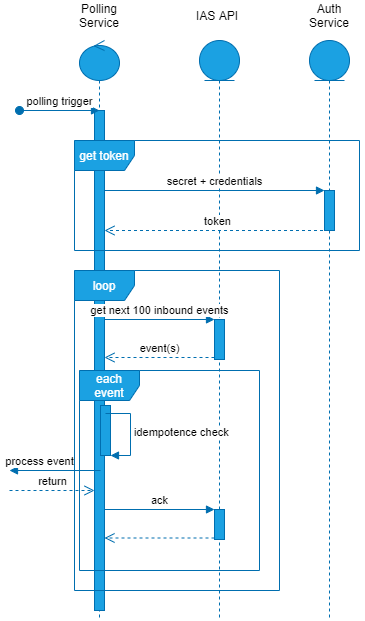

The diagram above was exported from draw.io. Its source (the exported page's mxGraphModel, read from the mxfile embedded in the PNG):
<mxGraphModel dx="1154" dy="1149" grid="1" gridSize="10" guides="1" tooltips="1" connect="1" arrows="1" fold="1" page="1" pageScale="1" pageWidth="850" pageHeight="1100" math="0" shadow="0">
  <root>
    <mxCell id="0" />
    <mxCell id="1" parent="0" />
    <mxCell id="2" value="" style="shape=umlLifeline;participant=umlControl;perimeter=lifelinePerimeter;whiteSpace=wrap;html=1;container=1;collapsible=0;recursiveResize=0;verticalAlign=top;spacingTop=36;labelBackgroundColor=#ffffff;outlineConnect=0;fillColor=#1ba1e2;strokeColor=#006EAF;fontColor=#ffffff;" parent="1" vertex="1">
      <mxGeometry x="80" y="60" width="40" height="580" as="geometry" />
    </mxCell>
    <mxCell id="14" value="" style="html=1;points=[];perimeter=orthogonalPerimeter;fillColor=#1ba1e2;strokeColor=#006EAF;fontColor=#ffffff;" vertex="1" parent="1">
      <mxGeometry x="95" y="130" width="10" height="500" as="geometry" />
    </mxCell>
    <mxCell id="3" value="" style="shape=umlLifeline;participant=umlEntity;perimeter=lifelinePerimeter;whiteSpace=wrap;html=1;container=1;collapsible=0;recursiveResize=0;verticalAlign=top;spacingTop=36;labelBackgroundColor=#ffffff;outlineConnect=0;fillColor=#1ba1e2;strokeColor=#006EAF;fontColor=#ffffff;" vertex="1" parent="1">
      <mxGeometry x="310" y="60" width="40" height="580" as="geometry" />
    </mxCell>
    <mxCell id="11" value="" style="html=1;points=[];perimeter=orthogonalPerimeter;fillColor=#1ba1e2;strokeColor=#006EAF;fontColor=#ffffff;" vertex="1" parent="3">
      <mxGeometry x="15" y="150" width="10" height="40" as="geometry" />
    </mxCell>
    <mxCell id="4" value="" style="shape=umlLifeline;participant=umlEntity;perimeter=lifelinePerimeter;whiteSpace=wrap;html=1;container=1;collapsible=0;recursiveResize=0;verticalAlign=top;spacingTop=36;labelBackgroundColor=#ffffff;outlineConnect=0;fillColor=#1ba1e2;strokeColor=#006EAF;fontColor=#ffffff;" vertex="1" parent="1">
      <mxGeometry x="200" y="60" width="40" height="580" as="geometry" />
    </mxCell>
    <mxCell id="15" value="" style="html=1;points=[];perimeter=orthogonalPerimeter;fillColor=#1ba1e2;strokeColor=#006EAF;fontColor=#ffffff;" vertex="1" parent="4">
      <mxGeometry x="15" y="279" width="10" height="40" as="geometry" />
    </mxCell>
    <mxCell id="29" value="" style="html=1;points=[];perimeter=orthogonalPerimeter;fillColor=#1ba1e2;strokeColor=#006EAF;fontColor=#ffffff;" vertex="1" parent="4">
      <mxGeometry x="15" y="469" width="10" height="30" as="geometry" />
    </mxCell>
    <mxCell id="5" value="polling trigger" style="html=1;verticalAlign=bottom;startArrow=oval;startFill=1;endArrow=block;startSize=8;fillColor=#1ba1e2;strokeColor=#006EAF;" edge="1" parent="1">
      <mxGeometry width="60" relative="1" as="geometry">
        <mxPoint x="20" y="130" as="sourcePoint" />
        <mxPoint x="100" y="130" as="targetPoint" />
      </mxGeometry>
    </mxCell>
    <mxCell id="6" value="Polling Service" style="text;html=1;strokeColor=none;fillColor=none;align=center;verticalAlign=middle;whiteSpace=wrap;rounded=0;" vertex="1" parent="1">
      <mxGeometry x="65" y="20" width="70" height="30" as="geometry" />
    </mxCell>
    <mxCell id="7" value="Auth Service" style="text;html=1;strokeColor=none;fillColor=none;align=center;verticalAlign=middle;whiteSpace=wrap;rounded=0;" vertex="1" parent="1">
      <mxGeometry x="295" y="20" width="70" height="30" as="geometry" />
    </mxCell>
    <mxCell id="8" value="IAS API" style="text;html=1;strokeColor=none;fillColor=none;align=center;verticalAlign=middle;whiteSpace=wrap;rounded=0;" vertex="1" parent="1">
      <mxGeometry x="182.5" y="20" width="70" height="30" as="geometry" />
    </mxCell>
    <mxCell id="10" value="get token" style="shape=umlFrame;whiteSpace=wrap;html=1;fillColor=#1ba1e2;strokeColor=#006EAF;fontColor=#ffffff;" vertex="1" parent="1">
      <mxGeometry x="75" y="160" width="285" height="110" as="geometry" />
    </mxCell>
    <mxCell id="12" value="secret + credentials" style="html=1;verticalAlign=bottom;endArrow=block;entryX=0;entryY=0;fillColor=#1ba1e2;strokeColor=#006EAF;" edge="1" target="11" parent="1">
      <mxGeometry relative="1" as="geometry">
        <mxPoint x="105" y="210" as="sourcePoint" />
      </mxGeometry>
    </mxCell>
    <mxCell id="13" value="token" style="html=1;verticalAlign=bottom;endArrow=open;dashed=1;endSize=8;fillColor=#1ba1e2;strokeColor=#006EAF;" edge="1" source="3" parent="1">
      <mxGeometry relative="1" as="geometry">
        <mxPoint x="105" y="250" as="targetPoint" />
        <mxPoint x="215" y="250" as="sourcePoint" />
      </mxGeometry>
    </mxCell>
    <mxCell id="16" value="get next 100 inbound events" style="html=1;verticalAlign=bottom;endArrow=block;entryX=0;entryY=0;fillColor=#1ba1e2;strokeColor=#006EAF;" edge="1" target="15" parent="1">
      <mxGeometry relative="1" as="geometry">
        <mxPoint x="105" y="339" as="sourcePoint" />
      </mxGeometry>
    </mxCell>
    <mxCell id="17" value="event(s)" style="html=1;verticalAlign=bottom;endArrow=open;dashed=1;endSize=8;exitX=0;exitY=0.95;fillColor=#1ba1e2;strokeColor=#006EAF;" edge="1" source="15" parent="1">
      <mxGeometry relative="1" as="geometry">
        <mxPoint x="105" y="377" as="targetPoint" />
      </mxGeometry>
    </mxCell>
    <mxCell id="25" value="" style="html=1;points=[];perimeter=orthogonalPerimeter;fillColor=#1ba1e2;strokeColor=#006EAF;fontColor=#ffffff;" vertex="1" parent="1">
      <mxGeometry x="101" y="425" width="10" height="50" as="geometry" />
    </mxCell>
    <mxCell id="26" value="idempotence check" style="edgeStyle=orthogonalEdgeStyle;html=1;align=left;spacingLeft=2;endArrow=block;rounded=0;fillColor=#1ba1e2;strokeColor=#006EAF;" edge="1" target="25" parent="1">
      <mxGeometry relative="1" as="geometry">
        <mxPoint x="106" y="433" as="sourcePoint" />
        <Array as="points">
          <mxPoint x="131" y="433" />
          <mxPoint x="131" y="475" />
        </Array>
      </mxGeometry>
    </mxCell>
    <mxCell id="28" value="process event" style="html=1;verticalAlign=bottom;endArrow=block;fillColor=#1ba1e2;strokeColor=#006EAF;" edge="1" parent="1">
      <mxGeometry x="0.3407" width="80" relative="1" as="geometry">
        <mxPoint x="101" y="490" as="sourcePoint" />
        <mxPoint x="10" y="490" as="targetPoint" />
        <mxPoint as="offset" />
      </mxGeometry>
    </mxCell>
    <mxCell id="30" value="ack" style="html=1;verticalAlign=bottom;endArrow=block;entryX=0;entryY=0;fillColor=#1ba1e2;strokeColor=#006EAF;" edge="1" target="29" parent="1">
      <mxGeometry relative="1" as="geometry">
        <mxPoint x="105" y="529" as="sourcePoint" />
      </mxGeometry>
    </mxCell>
    <mxCell id="31" value="" style="html=1;verticalAlign=bottom;endArrow=open;dashed=1;endSize=8;exitX=0;exitY=0.95;fillColor=#1ba1e2;strokeColor=#006EAF;" edge="1" source="29" parent="1">
      <mxGeometry relative="1" as="geometry">
        <mxPoint x="105" y="557.5" as="targetPoint" />
      </mxGeometry>
    </mxCell>
    <mxCell id="32" value="return" style="html=1;verticalAlign=bottom;endArrow=open;dashed=1;endSize=8;fillColor=#1ba1e2;strokeColor=#006EAF;" edge="1" parent="1" target="14">
      <mxGeometry relative="1" as="geometry">
        <mxPoint x="10" y="510" as="sourcePoint" />
        <mxPoint x="80" y="510" as="targetPoint" />
      </mxGeometry>
    </mxCell>
    <mxCell id="20" value="each event" style="shape=umlFrame;whiteSpace=wrap;html=1;fillColor=#1ba1e2;strokeColor=#006EAF;fontColor=#ffffff;" vertex="1" parent="1">
      <mxGeometry x="80" y="390" width="180" height="200" as="geometry" />
    </mxCell>
    <mxCell id="18" value="loop" style="shape=umlFrame;whiteSpace=wrap;html=1;fillColor=#1ba1e2;strokeColor=#006EAF;fontColor=#ffffff;" vertex="1" parent="1">
      <mxGeometry x="75" y="290" width="205" height="320" as="geometry" />
    </mxCell>
  </root>
</mxGraphModel>